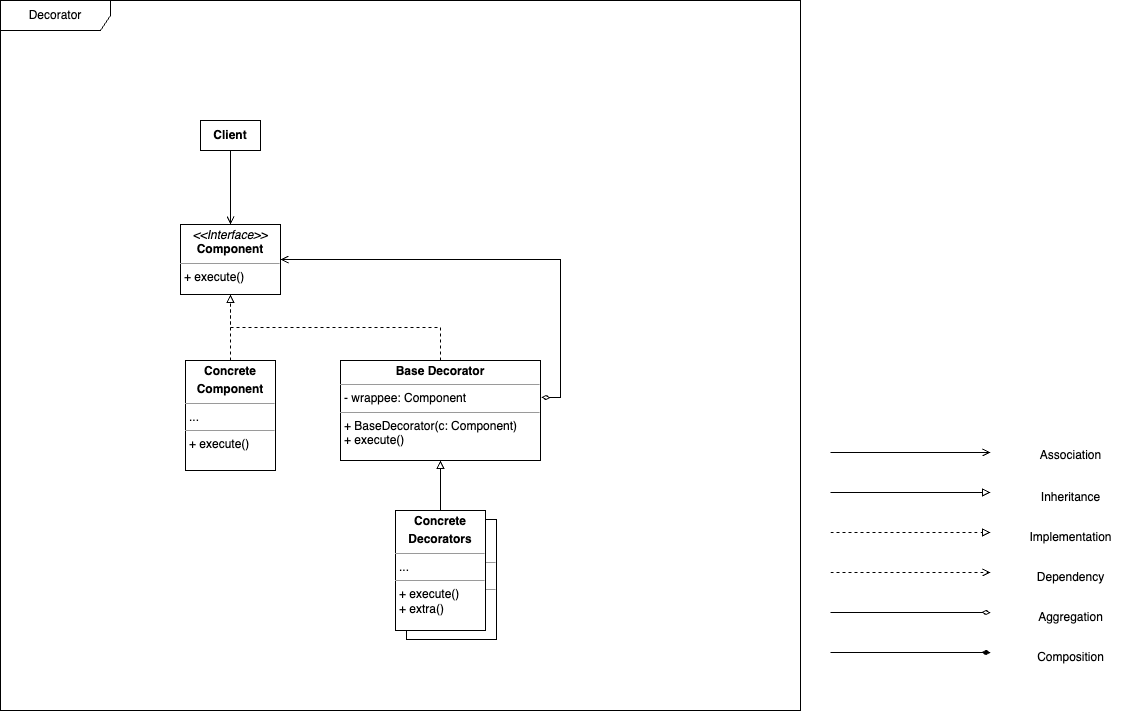

The diagram above was exported from draw.io. Its source (the exported page's mxGraphModel, read from the mxfile embedded in the PNG):
<mxGraphModel dx="714" dy="777" grid="1" gridSize="10" guides="1" tooltips="1" connect="1" arrows="1" fold="1" page="1" pageScale="1" pageWidth="1169" pageHeight="827" background="#ffffff" math="0" shadow="0">
  <root>
    <mxCell id="0" />
    <mxCell id="1" parent="0" />
    <mxCell id="C7NLP2P90zVWdkbIFHVU-33" value="Decorator" style="shape=umlFrame;whiteSpace=wrap;html=1;pointerEvents=0;width=110;height=30;" parent="1" vertex="1">
      <mxGeometry x="40" y="120" width="800" height="710" as="geometry" />
    </mxCell>
    <mxCell id="C7NLP2P90zVWdkbIFHVU-16" style="edgeStyle=orthogonalEdgeStyle;rounded=0;orthogonalLoop=1;jettySize=auto;html=1;exitX=1;exitY=0.5;exitDx=0;exitDy=0;endArrow=block;endFill=0;" parent="1" edge="1">
      <mxGeometry relative="1" as="geometry">
        <mxPoint x="870" y="612" as="sourcePoint" />
        <mxPoint x="1030" y="612" as="targetPoint" />
      </mxGeometry>
    </mxCell>
    <mxCell id="C7NLP2P90zVWdkbIFHVU-22" style="edgeStyle=orthogonalEdgeStyle;rounded=0;orthogonalLoop=1;jettySize=auto;html=1;exitX=1;exitY=0.5;exitDx=0;exitDy=0;dashed=1;endArrow=block;endFill=0;" parent="1" edge="1">
      <mxGeometry relative="1" as="geometry">
        <mxPoint x="870" y="652" as="sourcePoint" />
        <mxPoint x="1030" y="652" as="targetPoint" />
      </mxGeometry>
    </mxCell>
    <mxCell id="C7NLP2P90zVWdkbIFHVU-23" style="edgeStyle=orthogonalEdgeStyle;rounded=0;orthogonalLoop=1;jettySize=auto;html=1;exitX=1;exitY=0.5;exitDx=0;exitDy=0;dashed=1;endArrow=open;endFill=0;" parent="1" edge="1">
      <mxGeometry relative="1" as="geometry">
        <mxPoint x="870" y="692" as="sourcePoint" />
        <mxPoint x="1030" y="692" as="targetPoint" />
      </mxGeometry>
    </mxCell>
    <mxCell id="C7NLP2P90zVWdkbIFHVU-24" style="edgeStyle=orthogonalEdgeStyle;rounded=0;orthogonalLoop=1;jettySize=auto;html=1;exitX=1;exitY=0.5;exitDx=0;exitDy=0;endArrow=diamondThin;endFill=0;" parent="1" edge="1">
      <mxGeometry relative="1" as="geometry">
        <mxPoint x="870" y="732" as="sourcePoint" />
        <mxPoint x="1030" y="732" as="targetPoint" />
      </mxGeometry>
    </mxCell>
    <mxCell id="C7NLP2P90zVWdkbIFHVU-25" style="edgeStyle=orthogonalEdgeStyle;rounded=0;orthogonalLoop=1;jettySize=auto;html=1;exitX=1;exitY=0.5;exitDx=0;exitDy=0;endArrow=open;endFill=0;" parent="1" edge="1">
      <mxGeometry relative="1" as="geometry">
        <mxPoint x="870" y="572" as="sourcePoint" />
        <mxPoint x="1030" y="572" as="targetPoint" />
      </mxGeometry>
    </mxCell>
    <mxCell id="C7NLP2P90zVWdkbIFHVU-26" style="edgeStyle=orthogonalEdgeStyle;rounded=0;orthogonalLoop=1;jettySize=auto;html=1;exitX=1;exitY=0.5;exitDx=0;exitDy=0;endArrow=diamondThin;endFill=1;" parent="1" edge="1">
      <mxGeometry relative="1" as="geometry">
        <mxPoint x="870" y="772" as="sourcePoint" />
        <mxPoint x="1030" y="772" as="targetPoint" />
      </mxGeometry>
    </mxCell>
    <mxCell id="C7NLP2P90zVWdkbIFHVU-27" value="Association" style="text;html=1;align=center;verticalAlign=middle;resizable=0;points=[];autosize=1;strokeColor=none;fillColor=none;" parent="1" vertex="1">
      <mxGeometry x="1070" y="560" width="80" height="30" as="geometry" />
    </mxCell>
    <mxCell id="C7NLP2P90zVWdkbIFHVU-28" value="Inheritance" style="text;html=1;align=center;verticalAlign=middle;resizable=0;points=[];autosize=1;strokeColor=none;fillColor=none;" parent="1" vertex="1">
      <mxGeometry x="1070" y="602" width="80" height="30" as="geometry" />
    </mxCell>
    <mxCell id="C7NLP2P90zVWdkbIFHVU-29" value="Implementation" style="text;html=1;align=center;verticalAlign=middle;resizable=0;points=[];autosize=1;strokeColor=none;fillColor=none;" parent="1" vertex="1">
      <mxGeometry x="1055" y="642" width="110" height="30" as="geometry" />
    </mxCell>
    <mxCell id="C7NLP2P90zVWdkbIFHVU-30" value="Dependency" style="text;html=1;align=center;verticalAlign=middle;resizable=0;points=[];autosize=1;strokeColor=none;fillColor=none;" parent="1" vertex="1">
      <mxGeometry x="1065" y="682" width="90" height="30" as="geometry" />
    </mxCell>
    <mxCell id="C7NLP2P90zVWdkbIFHVU-31" value="Aggregation" style="text;html=1;align=center;verticalAlign=middle;resizable=0;points=[];autosize=1;strokeColor=none;fillColor=none;" parent="1" vertex="1">
      <mxGeometry x="1065" y="722" width="90" height="30" as="geometry" />
    </mxCell>
    <mxCell id="C7NLP2P90zVWdkbIFHVU-32" value="Composition" style="text;html=1;align=center;verticalAlign=middle;resizable=0;points=[];autosize=1;strokeColor=none;fillColor=none;" parent="1" vertex="1">
      <mxGeometry x="1065" y="762" width="90" height="30" as="geometry" />
    </mxCell>
    <mxCell id="C7NLP2P90zVWdkbIFHVU-62" value="&lt;p style=&quot;margin:0px;margin-top:4px;text-align:center;&quot;&gt;&lt;i&gt;&amp;lt;&amp;lt;Interface&amp;gt;&amp;gt;&lt;/i&gt;&lt;br&gt;&lt;b&gt;Component&lt;/b&gt;&lt;/p&gt;&lt;hr size=&quot;1&quot;&gt;&lt;p style=&quot;margin:0px;margin-left:4px;&quot;&gt;&lt;/p&gt;&lt;p style=&quot;margin:0px;margin-left:4px;&quot;&gt;+ execute()&lt;/p&gt;" style="verticalAlign=top;align=left;overflow=fill;fontSize=12;fontFamily=Helvetica;html=1;whiteSpace=wrap;" parent="1" vertex="1">
      <mxGeometry x="220" y="344" width="100" height="70" as="geometry" />
    </mxCell>
    <mxCell id="C7NLP2P90zVWdkbIFHVU-64" value="&lt;p style=&quot;margin:0px;margin-top:4px;text-align:center;&quot;&gt;&lt;b&gt;Concrete&lt;br&gt;&lt;/b&gt;&lt;/p&gt;&lt;p style=&quot;margin:0px;margin-top:4px;text-align:center;&quot;&gt;&lt;b&gt;Component&lt;/b&gt;&lt;/p&gt;&lt;hr size=&quot;1&quot;&gt;&lt;p style=&quot;margin:0px;margin-left:4px;&quot;&gt;...&lt;/p&gt;&lt;hr size=&quot;1&quot;&gt;&lt;p style=&quot;margin:0px;margin-left:4px;&quot;&gt;&lt;span style=&quot;background-color: initial;&quot;&gt;+ execute()&lt;/span&gt;&lt;/p&gt;" style="verticalAlign=top;align=left;overflow=fill;fontSize=12;fontFamily=Helvetica;html=1;whiteSpace=wrap;" parent="1" vertex="1">
      <mxGeometry x="225" y="480" width="90" height="110" as="geometry" />
    </mxCell>
    <mxCell id="C7NLP2P90zVWdkbIFHVU-69" value="&lt;b&gt;Client&lt;br&gt;&lt;/b&gt;" style="html=1;whiteSpace=wrap;" parent="1" vertex="1">
      <mxGeometry x="240" y="240" width="60" height="30" as="geometry" />
    </mxCell>
    <mxCell id="C7NLP2P90zVWdkbIFHVU-77" value="&lt;p style=&quot;margin:0px;margin-top:4px;text-align:center;&quot;&gt;&lt;b&gt;Base Decorator&lt;br&gt;&lt;/b&gt;&lt;/p&gt;&lt;hr size=&quot;1&quot;&gt;&lt;p style=&quot;margin:0px;margin-left:4px;&quot;&gt;- wrappee: Component&lt;/p&gt;&lt;hr size=&quot;1&quot;&gt;&lt;p style=&quot;margin:0px;margin-left:4px;&quot;&gt;&lt;span style=&quot;background-color: initial;&quot;&gt;+ BaseDecorator(c: Component)&lt;/span&gt;&lt;/p&gt;&lt;p style=&quot;margin:0px;margin-left:4px;&quot;&gt;&lt;span style=&quot;background-color: initial;&quot;&gt;+ execute()&lt;/span&gt;&lt;br&gt;&lt;/p&gt;" style="verticalAlign=top;align=left;overflow=fill;fontSize=12;fontFamily=Helvetica;html=1;whiteSpace=wrap;" parent="1" vertex="1">
      <mxGeometry x="380" y="480" width="200" height="100" as="geometry" />
    </mxCell>
    <mxCell id="fnFtyAHqhOUcPZhJ-rqi-18" style="edgeStyle=orthogonalEdgeStyle;rounded=0;orthogonalLoop=1;jettySize=auto;html=1;exitX=0.5;exitY=1;exitDx=0;exitDy=0;endArrow=open;endFill=0;entryX=0.5;entryY=0;entryDx=0;entryDy=0;" edge="1" parent="1" source="C7NLP2P90zVWdkbIFHVU-69" target="C7NLP2P90zVWdkbIFHVU-62">
      <mxGeometry relative="1" as="geometry">
        <mxPoint x="620" y="450" as="sourcePoint" />
        <mxPoint x="780" y="450" as="targetPoint" />
      </mxGeometry>
    </mxCell>
    <mxCell id="fnFtyAHqhOUcPZhJ-rqi-19" style="edgeStyle=orthogonalEdgeStyle;rounded=0;orthogonalLoop=1;jettySize=auto;html=1;exitX=0.5;exitY=0;exitDx=0;exitDy=0;dashed=1;endArrow=block;endFill=0;entryX=0.5;entryY=1;entryDx=0;entryDy=0;" edge="1" parent="1" source="C7NLP2P90zVWdkbIFHVU-64" target="C7NLP2P90zVWdkbIFHVU-62">
      <mxGeometry relative="1" as="geometry">
        <mxPoint x="610" y="529.5" as="sourcePoint" />
        <mxPoint x="770" y="529.5" as="targetPoint" />
      </mxGeometry>
    </mxCell>
    <mxCell id="fnFtyAHqhOUcPZhJ-rqi-21" style="edgeStyle=orthogonalEdgeStyle;rounded=0;orthogonalLoop=1;jettySize=auto;html=1;exitX=0.5;exitY=0;exitDx=0;exitDy=0;dashed=1;endArrow=block;endFill=0;entryX=0.5;entryY=1;entryDx=0;entryDy=0;" edge="1" parent="1" source="C7NLP2P90zVWdkbIFHVU-77" target="C7NLP2P90zVWdkbIFHVU-62">
      <mxGeometry relative="1" as="geometry">
        <mxPoint x="235" y="490" as="sourcePoint" />
        <mxPoint x="280" y="424" as="targetPoint" />
      </mxGeometry>
    </mxCell>
    <mxCell id="fnFtyAHqhOUcPZhJ-rqi-22" style="edgeStyle=orthogonalEdgeStyle;rounded=0;orthogonalLoop=1;jettySize=auto;html=1;exitX=0.5;exitY=0;exitDx=0;exitDy=0;endArrow=block;endFill=0;entryX=0.5;entryY=1;entryDx=0;entryDy=0;" edge="1" parent="1" source="fnFtyAHqhOUcPZhJ-rqi-15" target="C7NLP2P90zVWdkbIFHVU-77">
      <mxGeometry relative="1" as="geometry">
        <mxPoint x="580" y="681" as="sourcePoint" />
        <mxPoint x="740" y="681" as="targetPoint" />
      </mxGeometry>
    </mxCell>
    <mxCell id="fnFtyAHqhOUcPZhJ-rqi-24" style="edgeStyle=orthogonalEdgeStyle;rounded=0;orthogonalLoop=1;jettySize=auto;html=1;exitX=1;exitY=0.5;exitDx=0;exitDy=0;endArrow=diamondThin;endFill=0;entryX=1.005;entryY=0.37;entryDx=0;entryDy=0;entryPerimeter=0;startArrow=open;startFill=0;" edge="1" parent="1" source="C7NLP2P90zVWdkbIFHVU-62" target="C7NLP2P90zVWdkbIFHVU-77">
      <mxGeometry relative="1" as="geometry">
        <mxPoint x="600" y="450" as="sourcePoint" />
        <mxPoint x="760" y="450" as="targetPoint" />
      </mxGeometry>
    </mxCell>
    <mxCell id="fnFtyAHqhOUcPZhJ-rqi-25" value="" style="group" vertex="1" connectable="0" parent="1">
      <mxGeometry x="435" y="630" width="101" height="129" as="geometry" />
    </mxCell>
    <mxCell id="fnFtyAHqhOUcPZhJ-rqi-16" value="&lt;p style=&quot;margin:0px;margin-top:4px;text-align:center;&quot;&gt;&lt;b&gt;Concrete&lt;br&gt;&lt;/b&gt;&lt;/p&gt;&lt;p style=&quot;margin:0px;margin-top:4px;text-align:center;&quot;&gt;&lt;b&gt;Decorators&lt;/b&gt;&lt;/p&gt;&lt;hr size=&quot;1&quot;&gt;&lt;p style=&quot;margin:0px;margin-left:4px;&quot;&gt;...&lt;/p&gt;&lt;hr size=&quot;1&quot;&gt;&lt;p style=&quot;margin:0px;margin-left:4px;&quot;&gt;&lt;span style=&quot;background-color: initial;&quot;&gt;+ execute()&lt;/span&gt;&lt;/p&gt;&lt;p style=&quot;margin:0px;margin-left:4px;&quot;&gt;&lt;span style=&quot;background-color: initial;&quot;&gt;+ extra()&lt;/span&gt;&lt;/p&gt;" style="verticalAlign=top;align=left;overflow=fill;fontSize=12;fontFamily=Helvetica;html=1;whiteSpace=wrap;" vertex="1" parent="fnFtyAHqhOUcPZhJ-rqi-25">
      <mxGeometry x="11" y="9" width="90" height="120" as="geometry" />
    </mxCell>
    <mxCell id="fnFtyAHqhOUcPZhJ-rqi-15" value="&lt;p style=&quot;margin:0px;margin-top:4px;text-align:center;&quot;&gt;&lt;b&gt;Concrete&lt;br&gt;&lt;/b&gt;&lt;/p&gt;&lt;p style=&quot;margin:0px;margin-top:4px;text-align:center;&quot;&gt;&lt;b&gt;Decorators&lt;/b&gt;&lt;/p&gt;&lt;hr size=&quot;1&quot;&gt;&lt;p style=&quot;margin:0px;margin-left:4px;&quot;&gt;...&lt;/p&gt;&lt;hr size=&quot;1&quot;&gt;&lt;p style=&quot;margin:0px;margin-left:4px;&quot;&gt;&lt;span style=&quot;background-color: initial;&quot;&gt;+ execute()&lt;/span&gt;&lt;/p&gt;&lt;p style=&quot;margin:0px;margin-left:4px;&quot;&gt;&lt;span style=&quot;background-color: initial;&quot;&gt;+ extra()&lt;/span&gt;&lt;/p&gt;" style="verticalAlign=top;align=left;overflow=fill;fontSize=12;fontFamily=Helvetica;html=1;whiteSpace=wrap;" vertex="1" parent="fnFtyAHqhOUcPZhJ-rqi-25">
      <mxGeometry width="90" height="120" as="geometry" />
    </mxCell>
  </root>
</mxGraphModel>